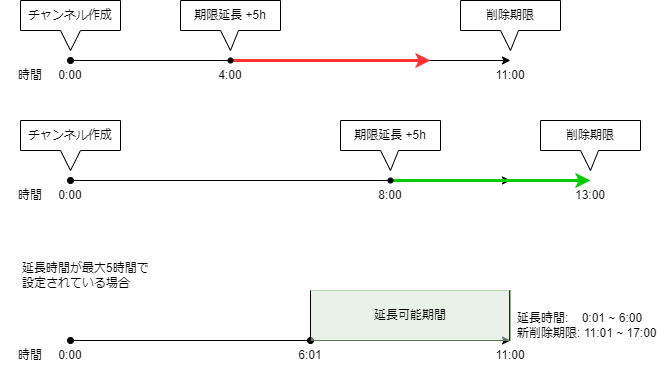

The diagram above was exported from draw.io. Its source (the exported page's mxGraphModel, read from the mxfile embedded in the PNG):
<mxGraphModel dx="940" dy="539" grid="1" gridSize="10" guides="1" tooltips="1" connect="1" arrows="1" fold="1" page="1" pageScale="1" pageWidth="1169" pageHeight="827" math="0" shadow="0">
  <root>
    <mxCell id="0" />
    <mxCell id="1" parent="0" />
    <mxCell id="2" value="" style="endArrow=classic;html=1;endFill=1;startArrow=oval;startFill=1;" edge="1" parent="1">
      <mxGeometry width="50" height="50" relative="1" as="geometry">
        <mxPoint x="120" y="200" as="sourcePoint" />
        <mxPoint x="560" y="200" as="targetPoint" />
      </mxGeometry>
    </mxCell>
    <mxCell id="3" value="チャンネル作成" style="shape=callout;whiteSpace=wrap;html=1;perimeter=calloutPerimeter;size=20;position=0.4;position2=0.5;base=20;" vertex="1" parent="1">
      <mxGeometry x="70" y="140" width="100" height="50" as="geometry" />
    </mxCell>
    <mxCell id="4" value="" style="endArrow=classic;html=1;fillColor=#d5e8d4;strokeColor=#FF3333;endFill=1;strokeWidth=3;" edge="1" parent="1">
      <mxGeometry width="50" height="50" relative="1" as="geometry">
        <mxPoint x="280" y="200" as="sourcePoint" />
        <mxPoint x="480" y="200" as="targetPoint" />
      </mxGeometry>
    </mxCell>
    <mxCell id="5" value="削除期限" style="shape=callout;whiteSpace=wrap;html=1;perimeter=calloutPerimeter;size=20;position=0.4;position2=0.5;base=18;" vertex="1" parent="1">
      <mxGeometry x="510" y="140" width="100" height="50" as="geometry" />
    </mxCell>
    <mxCell id="7" value="0:00" style="text;html=1;strokeColor=none;fillColor=none;align=center;verticalAlign=middle;whiteSpace=wrap;rounded=0;" vertex="1" parent="1">
      <mxGeometry x="90" y="200" width="60" height="30" as="geometry" />
    </mxCell>
    <mxCell id="8" value="11:00" style="text;html=1;strokeColor=none;fillColor=none;align=center;verticalAlign=middle;whiteSpace=wrap;rounded=0;" vertex="1" parent="1">
      <mxGeometry x="530" y="200" width="60" height="30" as="geometry" />
    </mxCell>
    <mxCell id="9" value="" style="shape=waypoint;sketch=0;fillStyle=solid;size=6;pointerEvents=1;points=[];fillColor=none;resizable=0;rotatable=0;perimeter=centerPerimeter;snapToPoint=1;" vertex="1" parent="1">
      <mxGeometry x="270" y="190" width="20" height="20" as="geometry" />
    </mxCell>
    <mxCell id="10" value="期限延長 +5h" style="shape=callout;whiteSpace=wrap;html=1;perimeter=calloutPerimeter;size=20;position=0.4;position2=0.5;base=18;" vertex="1" parent="1">
      <mxGeometry x="230" y="140" width="100" height="50" as="geometry" />
    </mxCell>
    <mxCell id="12" value="4:00" style="text;html=1;strokeColor=none;fillColor=none;align=center;verticalAlign=middle;whiteSpace=wrap;rounded=0;" vertex="1" parent="1">
      <mxGeometry x="250" y="200" width="60" height="30" as="geometry" />
    </mxCell>
    <mxCell id="13" value="" style="endArrow=classic;html=1;endFill=1;startArrow=oval;startFill=1;" edge="1" parent="1">
      <mxGeometry width="50" height="50" relative="1" as="geometry">
        <mxPoint x="120" y="320" as="sourcePoint" />
        <mxPoint x="560" y="320" as="targetPoint" />
      </mxGeometry>
    </mxCell>
    <mxCell id="14" value="チャンネル作成" style="shape=callout;whiteSpace=wrap;html=1;perimeter=calloutPerimeter;size=20;position=0.4;position2=0.5;base=20;" vertex="1" parent="1">
      <mxGeometry x="70" y="260" width="100" height="50" as="geometry" />
    </mxCell>
    <mxCell id="15" value="" style="endArrow=classic;html=1;fillColor=#d5e8d4;strokeColor=#00CC00;endFill=1;strokeWidth=3;" edge="1" parent="1">
      <mxGeometry width="50" height="50" relative="1" as="geometry">
        <mxPoint x="440" y="320" as="sourcePoint" />
        <mxPoint x="640" y="320" as="targetPoint" />
      </mxGeometry>
    </mxCell>
    <mxCell id="16" value="削除期限" style="shape=callout;whiteSpace=wrap;html=1;perimeter=calloutPerimeter;size=20;position=0.4;position2=0.5;base=18;" vertex="1" parent="1">
      <mxGeometry x="590" y="260" width="100" height="50" as="geometry" />
    </mxCell>
    <mxCell id="17" value="0:00" style="text;html=1;strokeColor=none;fillColor=none;align=center;verticalAlign=middle;whiteSpace=wrap;rounded=0;" vertex="1" parent="1">
      <mxGeometry x="90" y="320" width="60" height="30" as="geometry" />
    </mxCell>
    <mxCell id="19" value="" style="shape=waypoint;sketch=0;fillStyle=solid;size=6;pointerEvents=1;points=[];fillColor=none;resizable=0;rotatable=0;perimeter=centerPerimeter;snapToPoint=1;" vertex="1" parent="1">
      <mxGeometry x="430" y="310" width="20" height="20" as="geometry" />
    </mxCell>
    <mxCell id="20" value="期限延長 +5h" style="shape=callout;whiteSpace=wrap;html=1;perimeter=calloutPerimeter;size=20;position=0.4;position2=0.5;base=18;" vertex="1" parent="1">
      <mxGeometry x="390" y="260" width="100" height="50" as="geometry" />
    </mxCell>
    <mxCell id="21" value="8:00" style="text;html=1;strokeColor=none;fillColor=none;align=center;verticalAlign=middle;whiteSpace=wrap;rounded=0;" vertex="1" parent="1">
      <mxGeometry x="410" y="320" width="60" height="30" as="geometry" />
    </mxCell>
    <mxCell id="22" value="13:00" style="text;html=1;strokeColor=none;fillColor=none;align=center;verticalAlign=middle;whiteSpace=wrap;rounded=0;" vertex="1" parent="1">
      <mxGeometry x="610" y="320" width="60" height="30" as="geometry" />
    </mxCell>
    <mxCell id="23" value="" style="endArrow=classic;html=1;endFill=1;startArrow=oval;startFill=1;" edge="1" parent="1" source="29">
      <mxGeometry width="50" height="50" relative="1" as="geometry">
        <mxPoint x="120" y="480" as="sourcePoint" />
        <mxPoint x="560" y="480" as="targetPoint" />
      </mxGeometry>
    </mxCell>
    <mxCell id="27" value="0:00" style="text;html=1;strokeColor=none;fillColor=none;align=center;verticalAlign=middle;whiteSpace=wrap;rounded=0;" vertex="1" parent="1">
      <mxGeometry x="90" y="480" width="60" height="30" as="geometry" />
    </mxCell>
    <mxCell id="28" value="11:00" style="text;html=1;strokeColor=none;fillColor=none;align=center;verticalAlign=middle;whiteSpace=wrap;rounded=0;" vertex="1" parent="1">
      <mxGeometry x="530" y="480" width="60" height="30" as="geometry" />
    </mxCell>
    <mxCell id="31" value="6:01" style="text;html=1;strokeColor=none;fillColor=none;align=center;verticalAlign=middle;whiteSpace=wrap;rounded=0;" vertex="1" parent="1">
      <mxGeometry x="330" y="480" width="60" height="30" as="geometry" />
    </mxCell>
    <mxCell id="32" value="時間" style="text;html=1;strokeColor=none;fillColor=none;align=center;verticalAlign=middle;whiteSpace=wrap;rounded=0;" vertex="1" parent="1">
      <mxGeometry x="50" y="480" width="60" height="30" as="geometry" />
    </mxCell>
    <mxCell id="33" value="時間" style="text;html=1;strokeColor=none;fillColor=none;align=center;verticalAlign=middle;whiteSpace=wrap;rounded=0;" vertex="1" parent="1">
      <mxGeometry x="50" y="320" width="60" height="30" as="geometry" />
    </mxCell>
    <mxCell id="34" value="時間" style="text;html=1;strokeColor=none;fillColor=none;align=center;verticalAlign=middle;whiteSpace=wrap;rounded=0;" vertex="1" parent="1">
      <mxGeometry x="50" y="200" width="60" height="30" as="geometry" />
    </mxCell>
    <mxCell id="38" value="" style="endArrow=none;html=1;endFill=0;startArrow=oval;startFill=1;" edge="1" parent="1" target="29">
      <mxGeometry width="50" height="50" relative="1" as="geometry">
        <mxPoint x="120" y="480" as="sourcePoint" />
        <mxPoint x="560" y="480" as="targetPoint" />
      </mxGeometry>
    </mxCell>
    <mxCell id="29" value="" style="shape=waypoint;sketch=0;fillStyle=solid;size=6;pointerEvents=1;points=[];fillColor=none;resizable=0;rotatable=0;perimeter=centerPerimeter;snapToPoint=1;" vertex="1" parent="1">
      <mxGeometry x="350" y="470" width="20" height="20" as="geometry" />
    </mxCell>
    <mxCell id="39" value="" style="rounded=0;whiteSpace=wrap;html=1;strokeColor=#82b366;fillColor=#d5e8d4;opacity=50;" vertex="1" parent="1">
      <mxGeometry x="360" y="430" width="200" height="50" as="geometry" />
    </mxCell>
    <mxCell id="40" value="" style="endArrow=none;html=1;exitX=0.289;exitY=0.437;exitDx=0;exitDy=0;exitPerimeter=0;entryX=0;entryY=0;entryDx=0;entryDy=0;" edge="1" parent="1" source="29" target="39">
      <mxGeometry width="50" height="50" relative="1" as="geometry">
        <mxPoint x="330" y="430" as="sourcePoint" />
        <mxPoint x="380" y="380" as="targetPoint" />
      </mxGeometry>
    </mxCell>
    <mxCell id="41" value="" style="endArrow=none;html=1;exitX=0.289;exitY=0.437;exitDx=0;exitDy=0;exitPerimeter=0;entryX=0;entryY=0;entryDx=0;entryDy=0;" edge="1" parent="1">
      <mxGeometry width="50" height="50" relative="1" as="geometry">
        <mxPoint x="559.17" y="480" as="sourcePoint" />
        <mxPoint x="559.17" y="430" as="targetPoint" />
      </mxGeometry>
    </mxCell>
    <mxCell id="42" value="延長可能期間" style="text;html=1;strokeColor=none;fillColor=none;align=center;verticalAlign=middle;whiteSpace=wrap;rounded=0;" vertex="1" parent="1">
      <mxGeometry x="420" y="440" width="80" height="30" as="geometry" />
    </mxCell>
    <mxCell id="45" value="延長時間:&amp;nbsp; &amp;nbsp; 0:01 ~ 6:00&lt;br&gt;新削除期限: 11:01 ~ 17:00" style="text;html=1;strokeColor=none;fillColor=none;align=left;verticalAlign=middle;whiteSpace=wrap;rounded=0;" vertex="1" parent="1">
      <mxGeometry x="565" y="450" width="150" height="30" as="geometry" />
    </mxCell>
    <mxCell id="47" value="延長時間が最大5時間で&lt;br&gt;設定されている場合" style="text;html=1;strokeColor=none;fillColor=none;align=left;verticalAlign=middle;whiteSpace=wrap;rounded=0;" vertex="1" parent="1">
      <mxGeometry x="70" y="400" width="150" height="30" as="geometry" />
    </mxCell>
  </root>
</mxGraphModel>